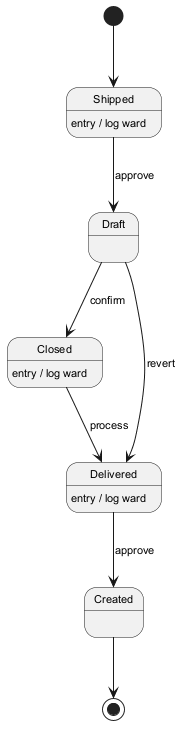

The diagram above was rendered by PlantUML. Its source (embedded in the PNG):
@startuml
skinparam backgroundColor #FFFFFF
skinparam classBackgroundColor #F1F8E9
skinparam classBorderColor #33691E
skinparam defaultFontSize 11
[*] --> Shipped
Shipped --> Draft : approve
Shipped : entry / log ward
Draft --> Closed : confirm
Closed --> Delivered : process
Closed : entry / log ward
Delivered --> Created : approve
Delivered : entry / log ward
Draft --> Delivered : revert
Created --> [*]
@enduml